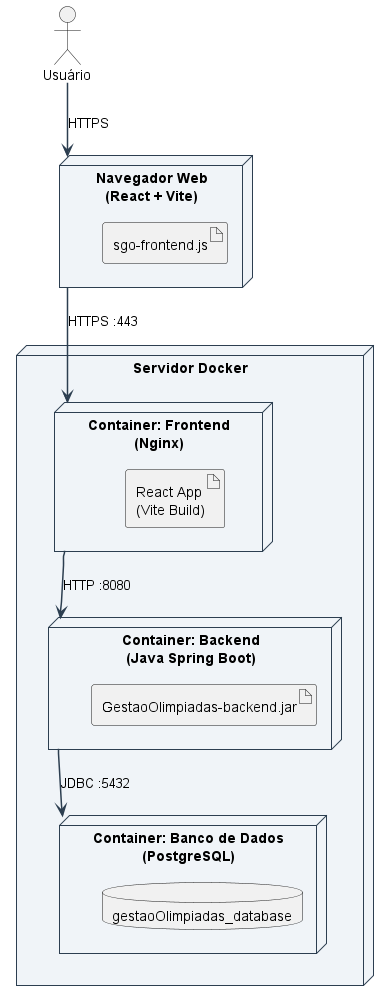

The diagram above was rendered by PlantUML. Its source (embedded in the PNG):
@startuml DiagramaDeImplantacao_Olimpiadas

skinparam nodeBackgroundColor #F0F4F8
skinparam nodeBorderColor #2C3E50
skinparam arrowColor #2C3E50
skinparam arrowThickness 1.5
skinparam shadowing false

actor "Usuário" as usuario

node "Navegador Web\n(React + Vite)" as browser {
  artifact "sgo-frontend.js"
}

node "Servidor Docker" as docker {

  node "Container: Frontend\n(Nginx)" as containerFront {
    artifact "React App\n(Vite Build)"
  }

  node "Container: Backend\n(Java Spring Boot)" as containerBack {
    artifact "GestaoOlimpiadas-backend.jar"
  }

  node "Container: Banco de Dados\n(PostgreSQL)" as containerDB {
    database "gestaoOlimpiadas_database" as db
  }

}

' Fluxo principal
usuario        -down-> browser         : HTTPS
browser        -down-> containerFront  : HTTPS :443
containerFront -down-> containerBack   : HTTP :8080
containerBack  -down-> containerDB     : JDBC :5432

@enduml